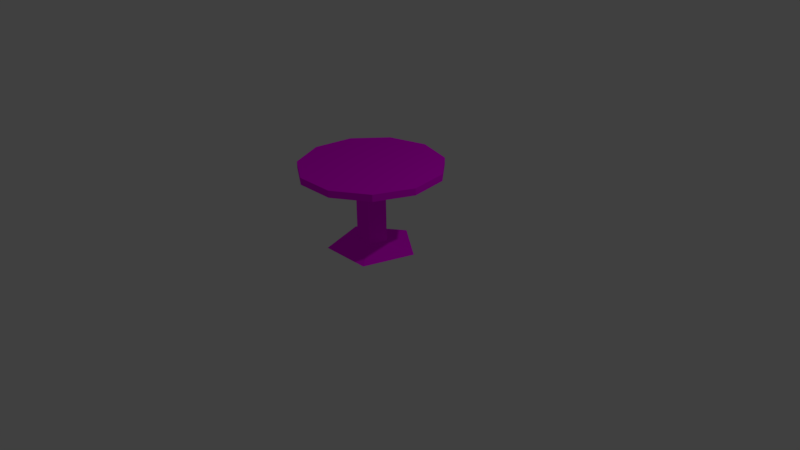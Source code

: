 # Source: cafeTable.blend  (saved by Blender 2.77.0; exported with 4.5.12 LTS)
import bpy
from mathutils import Matrix  # noqa: F401  (used for matrix-valued properties, if any)

bpy.ops.wm.read_factory_settings(use_empty=True)
scene = bpy.context.scene
scene.name = 'Scene'

# ---- collections
col_collection_1 = bpy.data.collections.new('Collection 1'); scene.collection.children.link(col_collection_1)

# ---- images (referenced by path relative to the original .blend; pixels are not part of the script)
import os
ASSET_DIR = os.environ.get("B2B_ASSET_DIR", "")  # directory of the original .blend (textures are referenced by path, not embedded)
HERE = os.path.dirname(os.path.abspath(__file__))  # packed textures are extracted next to this script under _unpacked/

def load_image(name, relpath, width, height, colorspace="sRGB"):
    """Load a texture the original file referenced (path relative to the .blend, or extracted next to this script)."""
    p = next((c for c in (os.path.join(HERE, relpath), os.path.join(ASSET_DIR, relpath)) if relpath and os.path.exists(c)), "")
    if p:
        img = bpy.data.images.load(p, check_existing=True)
        img.name = name
    else:  # same state as the original file: an image datablock whose file is absent (Cycles renders it pink)
        img = bpy.data.images.new(name, width, height)
        img.source = "FILE"
        img.filepath = "//" + (relpath or name)
    img.colorspace_settings.name = colorspace
    return img
img_colorpalette_jpg = load_image('colorPalette.jpg', 'colorPalette.jpg', 1024, 1024, 'sRGB')

# ---- materials (node trees are filled in below, after node groups)
mat_material = bpy.data.materials.new('Material')
mat_material.alpha_threshold = 0.0
mat_material.roughness = 0.5
mat_material.line_color = (0.0, 0.0, 0.0, 1.0)

# ---- material node trees
mat_material.use_nodes = True; mat_material.node_tree.nodes.clear()
_N = mat_material.node_tree.nodes; _L = mat_material.node_tree.links
n0 = _N.new('ShaderNodeOutputMaterial'); n0.name = 'Material Output'; n0.location = (300, 300)
n1 = _N.new('ShaderNodeBsdfDiffuse'); n1.name = 'Diffuse BSDF'; n1.location = (10, 300)
n2 = _N.new('ShaderNodeTexImage'); n2.name = 'Image Texture'; n2.location = (228, 132)
n2.width = 140
n2.image = img_colorpalette_jpg
n3 = _N.new('ShaderNodeTexCoord'); n3.name = 'Texture Coordinate'; n3.location = (-183, 230)
_L.new(n1.outputs[0], n0.inputs[0])
_L.new(n3.outputs[2], n2.inputs[0])
_L.new(n2.outputs[0], n1.inputs[0])
n0.is_active_output = True

# ---- world
world_world = bpy.data.worlds.new('World'); scene.world = world_world
world_world.color = (0.05088, 0.05088, 0.05088)
world_world.use_sun_shadow = False
world_world.sun_shadow_jitter_overblur = 0.0
world_world.cycles.sampling_method = 'MANUAL'

# ---- cameras
cam_camera = bpy.data.cameras.new('Camera')
cam_camera.clip_end = 100.0
cam_camera.lens = 35.0
cam_camera.sensor_width = 32.0
cam_camera.sensor_height = 18.0
cam_camera.ortho_scale = 7.314
cam_camera.dof.focus_distance = 0.0

# ---- lights
light_lamp = bpy.data.lights.new('Lamp', 'POINT')
light_lamp.transmission_factor = 0.0
light_lamp.cutoff_distance = 30.0
light_lamp.energy = 100.0
light_lamp.shadow_buffer_clip_start = 1.001
light_lamp.shadow_soft_size = 0.1
light_lamp.shadow_maximum_resolution = 0.006
light_lamp.use_absolute_resolution = True

# ---- meshes
me_cylinder = bpy.data.meshes.new('Cylinder')
me_cylinder.from_pydata([(-3.473e-09, -1.604e-08, 0.8425), (-3.473e-09, 0.1987, -0.1453), (-3.473e-09, 0.1987, 0.8425), (0.189, 0.0614, -0.1453), (0.189, 0.0614, 0.8425), (0.1168, -0.1607, -0.1453), (0.1168, -0.1607, 0.8425), (-0.1168, -0.1607, -0.1453), (-0.1168, -0.1607, 0.8425), (-0.189, 0.0614, -0.1453), (-0.189, 0.0614, 0.8425), (0.5563, 0.1808, -0.2402), (-5.485e-09, -3.366e-08, -0.2402), (-5.485e-09, 0.585, -0.2402), (0.3438, -0.4732, -0.2402), (-0.3438, -0.4732, -0.2402), (-0.5563, 0.1808, -0.2402), (-2.882e-08, -1.029e-08, 0.7899), (-2.882e-08, -1.029e-08, 0.8794), (-2.882e-08, 0.925, 0.7899), (-2.882e-08, 0.925, 0.8794), (0.5001, 0.7782, 0.7899), (0.5001, 0.7782, 0.8794), (0.8414, 0.3843, 0.7899), (0.8414, 0.3843, 0.8794), (0.9156, -0.1316, 0.7899), (0.9156, -0.1316, 0.8794), (0.6991, -0.6058, 0.7899), (0.6991, -0.6058, 0.8794), (0.2606, -0.8875, 0.7899), (0.2606, -0.8875, 0.8794), (-0.2606, -0.8875, 0.7899), (-0.2606, -0.8875, 0.8794), (-0.6991, -0.6058, 0.7899), (-0.6991, -0.6058, 0.8794), (-0.9156, -0.1316, 0.7899), (-0.9156, -0.1316, 0.8794), (-0.8414, 0.3843, 0.7899), (-0.8414, 0.3843, 0.8794), (-0.5001, 0.7782, 0.7899), (-0.5001, 0.7782, 0.8794)], [], [(1, 3, 11, 13), (0, 4, 2), (1, 2, 4, 3), (7, 9, 16, 15), (0, 6, 4), (3, 4, 6, 5), (9, 1, 13, 16), (0, 8, 6), (5, 6, 8, 7), (5, 7, 15, 14), (0, 10, 8), (7, 8, 10, 9), (3, 5, 14, 11), (0, 2, 10), (9, 10, 2, 1), (12, 13, 11), (12, 11, 14), (12, 14, 15), (12, 15, 16), (12, 16, 13), (17, 19, 21), (18, 22, 20), (19, 20, 22, 21), (17, 21, 23), (18, 24, 22), (21, 22, 24, 23), (17, 23, 25), (18, 26, 24), (23, 24, 26, 25), (17, 25, 27), (18, 28, 26), (25, 26, 28, 27), (17, 27, 29), (18, 30, 28), (27, 28, 30, 29), (17, 29, 31), (18, 32, 30), (29, 30, 32, 31), (17, 31, 33), (18, 34, 32), (31, 32, 34, 33), (17, 33, 35), (18, 36, 34), (33, 34, 36, 35), (17, 35, 37), (18, 38, 36), (35, 36, 38, 37), (17, 37, 39), (18, 40, 38), (37, 38, 40, 39), (17, 39, 19), (18, 20, 40), (39, 40, 20, 19)])
_uv = me_cylinder.uv_layers.new(name='UVMap')
_uv.uv.foreach_set('vector', [0.5526, 0.2474, 0.5533, 0.247, 0.5543, 0.2483, 0.5522, 0.2495, 0.5515, 0.2506, 0.5513, 0.2517, 0.5508, 0.2506, 0.5597, 0.2431, 0.5597, 0.25, 0.559, 0.25, 0.559, 0.2431, 0.5526, 0.2452, 0.5521, 0.2463, 0.5508, 0.2463, 0.5522, 0.2431, 0.5515, 0.2506, 0.552, 0.2513, 0.5513, 0.2517, 0.5605, 0.2431, 0.5605, 0.25, 0.5597, 0.25, 0.5597, 0.2431, 0.5521, 0.2463, 0.5526, 0.2474, 0.5522, 0.2495, 0.5508, 0.2463, 0.5515, 0.2506, 0.552, 0.2499, 0.552, 0.2513, 0.5577, 0.25, 0.5577, 0.2431, 0.5584, 0.2431, 0.5584, 0.25, 0.5533, 0.2457, 0.5526, 0.2452, 0.5522, 0.2431, 0.5543, 0.2444, 0.5515, 0.2506, 0.5513, 0.2495, 0.552, 0.2499, 0.5584, 0.25, 0.5584, 0.2431, 0.559, 0.2431, 0.559, 0.25, 0.5533, 0.247, 0.5533, 0.2457, 0.5543, 0.2444, 0.5543, 0.2483, 0.5515, 0.2506, 0.5508, 0.2506, 0.5513, 0.2495, 0.5605, 0.25, 0.5605, 0.2431, 0.5612, 0.2431, 0.5612, 0.25, 0.5562, 0.2463, 0.5543, 0.2463, 0.5556, 0.2431, 0.5562, 0.2463, 0.5556, 0.2431, 0.5577, 0.2444, 0.5562, 0.2463, 0.5577, 0.2444, 0.5577, 0.2483, 0.5562, 0.2463, 0.5577, 0.2483, 0.5556, 0.2495, 0.5562, 0.2463, 0.5556, 0.2495, 0.5543, 0.2463, 0.5539, 0.2379, 0.5568, 0.2364, 0.5568, 0.2394, 0.5598, 0.2379, 0.5627, 0.2364, 0.5627, 0.2394, 0.5623, 0.2431, 0.5626, 0.2431, 0.5626, 0.246, 0.5623, 0.246, 0.5539, 0.2379, 0.5568, 0.2394, 0.5558, 0.2419, 0.5598, 0.2379, 0.5617, 0.2339, 0.5627, 0.2364, 0.5623, 0.246, 0.5626, 0.246, 0.5626, 0.2489, 0.5623, 0.2489, 0.5539, 0.2379, 0.5558, 0.2419, 0.5543, 0.2431, 0.5598, 0.2379, 0.5602, 0.2326, 0.5617, 0.2339, 0.5612, 0.2431, 0.5616, 0.2431, 0.5616, 0.2457, 0.5612, 0.2457, 0.5539, 0.2379, 0.5543, 0.2431, 0.5526, 0.2427, 0.5598, 0.2379, 0.5585, 0.2331, 0.5602, 0.2326, 0.5612, 0.2457, 0.5616, 0.2457, 0.5616, 0.2487, 0.5612, 0.2487, 0.5539, 0.2379, 0.5526, 0.2427, 0.5513, 0.2408, 0.5598, 0.2379, 0.5572, 0.235, 0.5585, 0.2331, 0.5612, 0.2487, 0.5616, 0.2487, 0.5616, 0.2511, 0.5612, 0.2511, 0.5539, 0.2379, 0.5513, 0.2408, 0.5508, 0.2379, 0.5598, 0.2379, 0.5568, 0.2379, 0.5572, 0.235, 0.5623, 0.2511, 0.5619, 0.2511, 0.5619, 0.2483, 0.5623, 0.2483, 0.5539, 0.2379, 0.5508, 0.2379, 0.5513, 0.235, 0.5598, 0.2379, 0.5572, 0.2408, 0.5568, 0.2379, 0.5623, 0.2483, 0.5619, 0.2483, 0.5619, 0.2454, 0.5623, 0.2454, 0.5539, 0.2379, 0.5513, 0.235, 0.5526, 0.2331, 0.5598, 0.2379, 0.5585, 0.2427, 0.5572, 0.2408, 0.5623, 0.2454, 0.5619, 0.2454, 0.5619, 0.2431, 0.5623, 0.2431, 0.5539, 0.2379, 0.5526, 0.2331, 0.5543, 0.2326, 0.5598, 0.2379, 0.5602, 0.2431, 0.5585, 0.2427, 0.5619, 0.2511, 0.5616, 0.2511, 0.5616, 0.2487, 0.5619, 0.2487, 0.5539, 0.2379, 0.5543, 0.2326, 0.5558, 0.2339, 0.5598, 0.2379, 0.5617, 0.2419, 0.5602, 0.2431, 0.5619, 0.2487, 0.5616, 0.2487, 0.5616, 0.2457, 0.5619, 0.2457, 0.5539, 0.2379, 0.5558, 0.2339, 0.5568, 0.2364, 0.5598, 0.2379, 0.5627, 0.2394, 0.5617, 0.2419, 0.5619, 0.2457, 0.5616, 0.2457, 0.5616, 0.2431, 0.5619, 0.2431])
me_cylinder.materials.append(mat_material)
me_cylinder.use_remesh_preserve_volume = False
me_cylinder.use_remesh_preserve_attributes = False
me_cylinder.use_mirror_vertex_groups = False
me_cylinder.update()

# ---- objects
ob_cylinder = bpy.data.objects.new('Cylinder', me_cylinder)
ob_lamp = bpy.data.objects.new('Lamp', light_lamp)
ob_camera = bpy.data.objects.new('Camera', cam_camera)

# ---- transforms, parenting, visibility, modifiers, constraints
ob_cylinder.location = (0.0, 0.0, 0.3768)
ob_cylinder.lineart.crease_threshold = 0.0
ob_lamp.location = (4.076, 1.005, 5.904)
ob_lamp.rotation_euler = (0.6503, 0.05522, 1.866)
ob_lamp.lock_rotations_4d = False
ob_lamp.empty_display_type = 'ARROWS'
ob_lamp.color = (0.0, 0.0, 0.0, 0.0)
ob_lamp.lineart.crease_threshold = 0.0
ob_camera.location = (7.481, -6.508, 5.344)
ob_camera.rotation_euler = (1.109, 0.01082, 0.8149)
ob_camera.lock_rotations_4d = False
ob_camera.empty_display_type = 'ARROWS'
ob_camera.color = (0.0, 0.0, 0.0, 0.0)
ob_camera.display_type = 'WIRE'
ob_camera.lineart.crease_threshold = 0.0

# ---- collection membership
col_collection_1.objects.link(ob_cylinder)
col_collection_1.objects.link(ob_lamp)
col_collection_1.objects.link(ob_camera)

# ---- scene / render settings (as saved in the file)
scene.camera = ob_camera
scene.frame_start = 1; scene.frame_end = 250; scene.frame_set(1)
scene.render.engine = 'CYCLES'
scene.render.resolution_percentage = 50
scene.render.dither_intensity = 0.0
scene.cycles.use_denoising = False
scene.cycles.samples = 128
scene.cycles.sampling_pattern = 'TABULATED_SOBOL'
scene.cycles.light_sampling_threshold = 0.0
scene.cycles.use_adaptive_sampling = False
scene.cycles.use_light_tree = False
scene.cycles.blur_glossy = 0.0
scene.cycles.sample_clamp_indirect = 0.0
scene.view_settings.view_transform = 'Standard'
bpy.context.view_layer.update()

